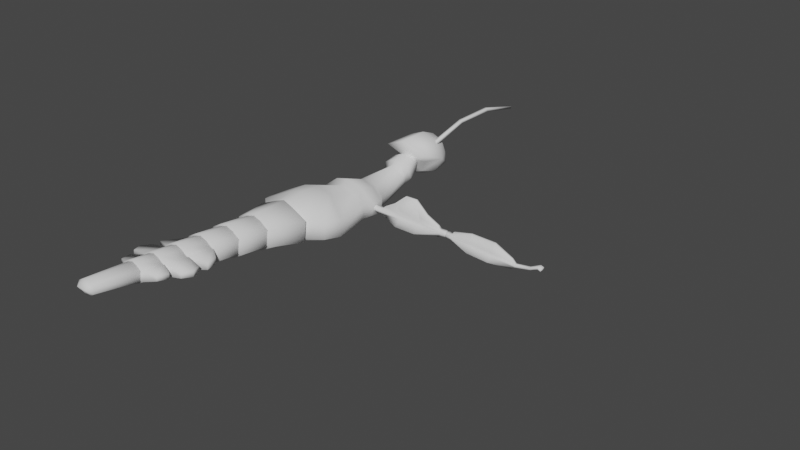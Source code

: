 # Source: phasm.blend  (saved by Blender 2.90.8; exported with 4.5.12 LTS)
import bpy
from mathutils import Matrix  # noqa: F401  (used for matrix-valued properties, if any)

bpy.ops.wm.read_factory_settings(use_empty=True)
scene = bpy.context.scene
scene.name = 'Scene'

# ---- world
world_world = bpy.data.worlds.new('World'); scene.world = world_world
world_world.use_nodes = True; world_world.node_tree.nodes.clear()
_N = world_world.node_tree.nodes; _L = world_world.node_tree.links
n0 = _N.new('ShaderNodeOutputWorld'); n0.name = 'World Output'; n0.location = (300, 300)
n1 = _N.new('ShaderNodeBackground'); n1.name = 'Background'; n1.location = (10, 300)
n1.inputs[0].default_value = (0.05088, 0.05088, 0.05088, 1.0)
_L.new(n1.outputs[0], n0.inputs[0])
n0.is_active_output = True
world_world.color = (0.05088, 0.05088, 0.05088)
world_world.use_sun_shadow = False
world_world.sun_shadow_jitter_overblur = 0.0

# ---- meshes
me_3_body = bpy.data.meshes.new('3-body')
me_3_body.from_pydata([(0.1267, -0.1939, -0.001157), (0.1267, -0.1875, 0.04929), (0.08737, -0.02045, -0.01701), (0.08737, -0.01559, 0.02156), (0.08737, 0.01829, -0.0219), (0.08737, 0.02316, 0.01667), (0.03535, 0.1865, -0.008596), (0.03535, 0.1839, 0.01848), (0.1142, -0.2435, 0.005106), (0.1142, -0.2372, 0.05555), (0.06091, -0.2841, 0.01099), (0.06091, -0.2779, 0.05993), (0.04382, 0.2082, 0.005908), (0.04382, 0.1944, 0.04022), (0.03406, 0.2411, 0.01912), (0.03406, 0.2273, 0.05343), (0.01824, 0.2765, 0.04067), (0.01824, 0.2716, 0.05299), (0.04095, -0.03619, -0.03851), (0.04095, -0.0233, 0.06368), (0.04653, -0.161, -0.0251), (0.04653, -0.147, 0.08536), (0.04187, 0.027, -0.04568), (0.04187, 0.0375, 0.03754), (0.01602, 0.1881, -0.02569), (0.01602, 0.1778, 0.03723), (0.03625, -0.2196, -0.01828), (0.03625, -0.2057, 0.09205), (0.03042, -0.2863, -0.006769), (0.03042, -0.2757, 0.07769), (0.0208, 0.2127, -0.007103), (0.0208, 0.1887, 0.05273), (0.01717, 0.2442, 0.006113), (0.01717, 0.2257, 0.06107), (0.01334, 0.2775, 0.03918), (0.01334, 0.2713, 0.05473), (1.243e-18, -0.1574, -0.03482), (-2.363e-18, -0.1412, 0.09388), (1.43e-18, -0.04243, -0.04876), (-2.043e-18, -0.02679, 0.07516), (1.555e-18, 0.02968, -0.0578), (-1.427e-18, 0.04311, 0.04861), (7.627e-19, 0.1854, -0.03909), (-1.65e-18, 0.1771, 0.04821), (1.13e-18, -0.222, -0.02669), (-2.442e-18, -0.2059, 0.1008), (9.477e-19, -0.2874, -0.01603), (-1.937e-18, -0.2744, 0.08692), (1.309e-19, 0.2169, -0.01834), (0.0, 0.1888, 0.05807), (-3.599e-19, 0.2469, -0.002572), (0.0, 0.2214, 0.06741), (0.0, 0.2773, 0.03887), (0.0, 0.2709, 0.05479), (1.454e-18, 0.04995, -0.05543), (-1.256e-18, 0.06215, 0.04128), (0.06635, 0.05226, 0.01005), (0.06635, 0.04813, -0.02272), (0.03393, 0.05141, -0.04313), (0.03393, 0.06051, 0.02901), (0.08291, -0.05393, -0.01582), (0.08291, -0.04831, 0.02872), (1.412e-18, -0.05723, -0.04718), (-1.589e-18, -0.04372, 0.05992), (0.03532, -0.04492, 0.04992), (0.03532, -0.05592, -0.0372), (0.03044, -0.3061, 0.03862), (0.03044, -0.3061, 0.03862), (0.03044, -0.3061, 0.03862), (0.03044, -0.3061, 0.03862), (-5.39e-19, -0.3061, 0.03862), (-5.39e-19, -0.3061, 0.03862)], [], [(60, 2, 3, 61), (2, 4, 5, 3), (1, 9, 8, 0), (65, 20, 36, 62), (64, 21, 1, 61), (59, 25, 43, 55), (18, 22, 4, 2), (19, 23, 41, 39), (25, 31, 49, 43), (57, 6, 7, 56), (58, 24, 6, 57), (26, 28, 46, 44), (20, 26, 44, 36), (21, 27, 9, 1), (9, 11, 10, 8), (27, 29, 11, 9), (31, 33, 51, 49), (6, 12, 13, 7), (24, 30, 12, 6), (33, 35, 53, 51), (12, 14, 15, 13), (30, 32, 14, 12), (34, 52, 53, 35), (14, 16, 17, 15), (32, 34, 16, 14), (50, 52, 34, 32), (16, 34, 35, 17), (48, 50, 32, 30), (15, 17, 35, 33), (42, 48, 30, 24), (13, 15, 33, 31), (45, 47, 29, 27), (37, 45, 27, 21), (0, 8, 26, 20), (8, 10, 28, 26), (54, 42, 24, 58), (7, 13, 31, 25), (3, 5, 23, 19), (38, 40, 22, 18), (56, 7, 25, 59), (63, 37, 21, 64), (60, 0, 20, 65), (5, 56, 59, 23), (40, 54, 58, 22), (22, 58, 57, 4), (4, 57, 56, 5), (23, 59, 55, 41), (2, 60, 65, 18), (39, 63, 64, 19), (19, 64, 61, 3), (18, 65, 62, 38), (0, 60, 61, 1), (29, 47, 71, 69), (11, 29, 69, 67), (28, 10, 66, 68), (46, 28, 68, 70), (10, 11, 67, 66)])
me_3_body.polygons.foreach_set('use_smooth', [True] * 57)
_uv = me_3_body.uv_layers.new(name='UVMap')
_uv.uv.foreach_set('vector', [0.375, 0.1243, 0.375, 0.25, 0.625, 0.25, 0.625, 0.1243, 0.375, 0.25, 0.375, 0.25, 0.625, 0.25, 0.625, 0.25, 0.625, 0.0, 0.625, 0.0, 0.375, 0.0, 0.375, 0.0, 0.25, 0.6256, 0.25, 0.75, 0.375, 0.75, 0.375, 0.6256, 0.75, 0.6256, 0.75, 0.75, 0.875, 0.75, 0.875, 0.6257, 0.75, 0.5, 0.75, 0.5, 0.625, 0.5, 0.625, 0.5, 0.25, 0.5, 0.25, 0.5, 0.125, 0.5, 0.125, 0.5, 0.75, 0.5, 0.75, 0.5, 0.625, 0.5, 0.625, 0.5, 0.75, 0.5, 0.75, 0.5, 0.625, 0.5, 0.625, 0.5, 0.375, 0.25, 0.375, 0.25, 0.625, 0.25, 0.625, 0.25, 0.25, 0.5, 0.25, 0.5, 0.125, 0.5, 0.125, 0.5, 0.25, 0.75, 0.25, 0.75, 0.375, 0.75, 0.375, 0.75, 0.25, 0.75, 0.25, 0.75, 0.375, 0.75, 0.375, 0.75, 0.75, 0.75, 0.75, 0.75, 0.875, 0.75, 0.875, 0.75, 0.625, 0.0, 0.625, 0.0, 0.375, 0.0, 0.375, 0.0, 0.75, 0.75, 0.75, 0.75, 0.875, 0.75, 0.875, 0.75, 0.75, 0.5, 0.75, 0.5, 0.625, 0.5, 0.625, 0.5, 0.375, 0.25, 0.375, 0.25, 0.625, 0.25, 0.625, 0.25, 0.25, 0.5, 0.25, 0.5, 0.125, 0.5, 0.125, 0.5, 0.75, 0.5, 0.75, 0.5, 0.625, 0.5, 0.625, 0.5, 0.375, 0.25, 0.375, 0.25, 0.625, 0.25, 0.625, 0.25, 0.25, 0.5, 0.25, 0.5, 0.125, 0.5, 0.125, 0.5, 0.375, 0.375, 0.375, 0.5, 0.625, 0.5, 0.625, 0.375, 0.375, 0.25, 0.375, 0.25, 0.625, 0.25, 0.625, 0.25, 0.25, 0.5, 0.25, 0.5, 0.125, 0.5, 0.125, 0.5, 0.375, 0.5, 0.375, 0.5, 0.25, 0.5, 0.25, 0.5, 0.375, 0.25, 0.375, 0.375, 0.625, 0.375, 0.625, 0.25, 0.375, 0.5, 0.375, 0.5, 0.25, 0.5, 0.25, 0.5, 0.875, 0.5, 0.875, 0.5, 0.75, 0.5, 0.75, 0.5, 0.375, 0.5, 0.375, 0.5, 0.25, 0.5, 0.25, 0.5, 0.875, 0.5, 0.875, 0.5, 0.75, 0.5, 0.75, 0.5, 0.625, 0.75, 0.625, 0.75, 0.75, 0.75, 0.75, 0.75, 0.625, 0.75, 0.625, 0.75, 0.75, 0.75, 0.75, 0.75, 0.125, 0.75, 0.125, 0.75, 0.25, 0.75, 0.25, 0.75, 0.125, 0.75, 0.125, 0.75, 0.25, 0.75, 0.25, 0.75, 0.375, 0.5, 0.375, 0.5, 0.25, 0.5, 0.25, 0.5, 0.875, 0.5, 0.875, 0.5, 0.75, 0.5, 0.75, 0.5, 0.875, 0.5, 0.875, 0.5, 0.75, 0.5, 0.75, 0.5, 0.375, 0.5, 0.375, 0.5, 0.25, 0.5, 0.25, 0.5, 0.875, 0.5, 0.875, 0.5, 0.75, 0.5, 0.75, 0.5, 0.625, 0.6256, 0.625, 0.75, 0.75, 0.75, 0.75, 0.6256, 0.125, 0.6257, 0.125, 0.75, 0.25, 0.75, 0.25, 0.6256, 0.875, 0.5, 0.875, 0.5, 0.75, 0.5, 0.75, 0.5, 0.375, 0.5, 0.375, 0.5, 0.25, 0.5, 0.25, 0.5, 0.25, 0.5, 0.25, 0.5, 0.125, 0.5, 0.125, 0.5, 0.375, 0.25, 0.375, 0.25, 0.625, 0.25, 0.625, 0.25, 0.75, 0.5, 0.75, 0.5, 0.625, 0.5, 0.625, 0.5, 0.125, 0.5, 0.125, 0.6257, 0.25, 0.6256, 0.25, 0.5, 0.625, 0.5, 0.625, 0.6256, 0.75, 0.6256, 0.75, 0.5, 0.75, 0.5, 0.75, 0.6256, 0.875, 0.6257, 0.875, 0.5, 0.25, 0.5, 0.25, 0.6256, 0.375, 0.6256, 0.375, 0.5, 0.375, 0.0, 0.375, 0.1243, 0.625, 0.1243, 0.625, 0.0, 0.75, 0.75, 0.625, 0.75, 0.625, 0.75, 0.75, 0.75, 0.875, 0.75, 0.75, 0.75, 0.75, 0.75, 0.875, 0.75, 0.25, 0.75, 0.125, 0.75, 0.125, 0.75, 0.25, 0.75, 0.375, 0.75, 0.25, 0.75, 0.25, 0.75, 0.375, 0.75, 0.375, 0.0, 0.625, 0.0, 0.625, 0.0, 0.375, 0.0])
me_3_body.use_remesh_fix_poles = True
me_3_body.use_remesh_preserve_attributes = False
me_3_body.use_mirror_vertex_groups = False
me_3_body.update()
me_0_upper_leg = bpy.data.meshes.new('0-upper-leg')
me_0_upper_leg.from_pydata([(-0.005707, -5.096e-05, 0.008282), (0.005707, -5.096e-05, 0.008282), (-0.006061, 0.2553, 0.008282), (0.006061, 0.2553, 0.008282), (-0.005707, -5.096e-05, -0.008282), (0.005707, -5.096e-05, -0.008282), (-0.006061, 0.2553, -0.008282), (0.006061, 0.2553, -0.008282), (-0.003807, -0.009513, 0.006085), (0.003807, -0.009513, 0.006085), (-0.003807, -0.009513, -0.006085), (0.003807, -0.009513, -0.006085), (-0.004097, 0.2648, 0.006085), (0.004097, 0.2648, 0.006085), (-0.004097, 0.2648, -0.006085), (0.004097, 0.2648, -0.006085), (-0.00919, -5.096e-05, 1.863e-09), (0.00919, -5.096e-05, 9.313e-10), (-0.004873, -0.009513, -4.657e-10), (0.004873, -0.009513, -9.313e-10), (-0.004928, 0.2648, 0.0), (0.004928, 0.2648, 0.0), (-0.009517, 0.2553, -9.313e-10), (0.009516, 0.2553, -1.863e-09), (-0.005884, 0.03666, 0.008282), (0.005884, 0.03666, 0.008282), (-0.005884, 0.03666, -0.008282), (0.005884, 0.03666, -0.008282), (0.009353, 0.03666, -4.657e-10), (-0.009353, 0.03666, 4.657e-10), (0.005973, 0.2374, 0.008282), (-0.005973, 0.2374, -0.008282), (-0.009435, 0.2374, -2.328e-10), (-0.005973, 0.2374, 0.008282), (0.005973, 0.2374, -0.008282), (0.009435, 0.2374, -1.164e-09), (0.002986, 0.2332, -0.01646), (0.002942, 0.04109, -0.01461), (-0.002942, 0.04109, -0.01461), (-0.002986, 0.2332, -0.01646), (-0.002986, 0.2324, 0.01704), (-0.002942, 0.04165, 0.01593), (0.002942, 0.04165, 0.01593), (0.002986, 0.2324, 0.01704), (-0.005943, 0.1705, 0.008282), (-0.005914, 0.1036, 0.008282), (0.03285, 0.1706, -0.01631), (0.03278, 0.1034, -0.01644), (0.009408, 0.1705, -9.313e-10), (0.00938, 0.1036, -6.985e-10), (0.005914, 0.1036, 0.008282), (0.005943, 0.1705, 0.008282), (-0.0281, 0.1035, -0.01502), (-0.02817, 0.1706, -0.01491), (-0.00938, 0.1036, 2.328e-10), (-0.009408, 0.1705, 0.0), (0.002972, 0.1733, -0.01184), (0.002957, 0.09669, -0.008293), (-0.002957, 0.09669, -0.008293), (-0.002972, 0.1733, -0.01184), (-0.002968, 0.1546, 0.07089), (-0.002977, 0.1919, 0.03713), (-0.002972, 0.1688, 0.02256), (-0.002952, 0.07698, 0.03641), (-0.002961, 0.1175, 0.07064), (-0.002957, 0.09649, 0.02221), (0.002961, 0.1175, 0.07064), (0.002952, 0.07698, 0.03641), (0.002957, 0.09649, 0.02221), (0.002977, 0.1919, 0.03713), (0.002968, 0.1546, 0.07089), (0.002972, 0.1688, 0.02256)], [], [(33, 30, 3, 2), (28, 17, 5, 27), (26, 27, 5, 4), (17, 1, 9, 19), (18, 19, 9, 8), (4, 5, 11, 10), (1, 0, 8, 9), (16, 4, 10, 18), (21, 13, 3, 23), (20, 12, 13, 21), (6, 14, 15, 7), (3, 13, 12, 2), (23, 7, 15, 21), (0, 16, 18, 8), (10, 11, 19, 18), (5, 17, 19, 11), (14, 20, 21, 15), (30, 35, 23, 3), (26, 4, 16, 29), (24, 29, 16, 0), (20, 14, 6, 22), (22, 2, 12, 20), (45, 54, 29, 24), (52, 26, 29, 54), (1, 17, 28, 25), (31, 34, 36, 39), (49, 28, 27, 47), (0, 1, 25, 24), (23, 35, 34, 7), (6, 7, 34, 31), (6, 31, 32, 22), (2, 22, 32, 33), (51, 48, 35, 30), (25, 50, 68, 67, 42), (58, 57, 37, 38), (53, 31, 39, 59), (27, 26, 38, 37), (47, 27, 37, 57), (44, 45, 65, 64, 60, 62), (24, 25, 42, 41), (30, 33, 40, 43), (50, 51, 71, 70, 66, 68), (51, 30, 43, 69, 71), (45, 24, 41, 63, 65), (61, 69, 43, 40), (34, 46, 56, 36), (46, 47, 57, 56), (26, 52, 58, 38), (52, 53, 59, 58), (39, 36, 56, 59), (59, 56, 57, 58), (64, 66, 70, 60), (41, 42, 67, 63), (25, 28, 49, 50), (50, 49, 48, 51), (35, 48, 46, 34), (48, 49, 47, 46), (31, 53, 55, 32), (53, 52, 54, 55), (33, 32, 55, 44), (44, 55, 54, 45), (60, 61, 62), (63, 64, 65), (66, 67, 68), (69, 70, 71), (66, 64, 63, 67), (69, 61, 60, 70), (33, 44, 62, 61, 40)])
me_0_upper_leg.polygons.foreach_set('use_smooth', [True] * 68)
_uv = me_0_upper_leg.uv_layers.new(name='UVMap')
_uv.uv.foreach_set('vector', [0.375, 0.1875, 0.625, 0.1875, 0.625, 0.25, 0.375, 0.25, 0.75, 0.75, 0.75, 0.75, 0.625, 0.75, 0.625, 0.625, 0.375, 0.625, 0.625, 0.625, 0.625, 0.75, 0.375, 0.75, 0.75, 0.75, 0.875, 0.75, 0.875, 0.75, 0.75, 0.75, 0.375, 0.875, 0.625, 0.875, 0.625, 1.0, 0.375, 1.0, 0.375, 0.75, 0.625, 0.75, 0.625, 0.75, 0.375, 0.75, 0.625, 0.0, 0.375, 0.0, 0.375, 0.0, 0.625, 0.0, 0.25, 0.75, 0.375, 0.75, 0.375, 0.75, 0.25, 0.75, 0.625, 0.875, 0.625, 0.0, 0.875, 0.75, 0.75, 0.75, 0.375, 0.875, 0.375, 1.0, 0.625, 1.0, 0.625, 0.875, 0.375, 0.75, 0.375, 0.75, 0.625, 0.75, 0.625, 0.75, 0.625, 0.0, 0.625, 0.0, 0.375, 0.0, 0.375, 0.0, 0.75, 0.75, 0.625, 0.75, 0.625, 0.75, 0.625, 0.875, 0.125, 0.75, 0.25, 0.75, 0.25, 0.75, 0.125, 0.75, 0.375, 0.75, 0.625, 0.75, 0.625, 0.875, 0.375, 0.875, 0.625, 0.75, 0.75, 0.75, 0.75, 0.75, 0.625, 0.75, 0.375, 0.75, 0.375, 0.875, 0.625, 0.875, 0.625, 0.75, 0.875, 0.75, 0.75, 0.75, 0.75, 0.75, 0.875, 0.75, 0.375, 0.75, 0.375, 0.75, 0.25, 0.75, 0.25, 0.75, 0.125, 0.75, 0.25, 0.75, 0.25, 0.75, 0.125, 0.75, 0.375, 0.875, 0.375, 0.75, 0.375, 0.75, 0.25, 0.75, 0.25, 0.75, 0.375, 0.0, 0.375, 1.0, 0.375, 0.875, 0.125, 0.75, 0.25, 0.75, 0.25, 0.75, 0.125, 0.75, 0.375, 0.75, 0.375, 0.75, 0.25, 0.75, 0.25, 0.75, 0.875, 0.75, 0.75, 0.75, 0.75, 0.75, 0.875, 0.75, 0.375, 0.5625, 0.625, 0.5625, 0.625, 0.5625, 0.375, 0.5625, 0.75, 0.75, 0.75, 0.75, 0.625, 0.625, 0.625, 0.6042, 0.375, 0.0, 0.625, 0.0, 0.625, 0.125, 0.375, 0.125, 0.75, 0.75, 0.75, 0.75, 0.625, 0.5625, 0.625, 0.5, 0.375, 0.5, 0.625, 0.5, 0.625, 0.5625, 0.375, 0.5625, 0.375, 0.75, 0.375, 0.75, 0.25, 0.75, 0.25, 0.75, 0.125, 0.75, 0.25, 0.75, 0.25, 0.75, 0.125, 0.75, 0.875, 0.75, 0.75, 0.75, 0.75, 0.75, 0.875, 0.75, 0.875, 0.75, 0.875, 0.75, 0.875, 0.75, 0.875, 0.75, 0.875, 0.75, 0.375, 0.6042, 0.625, 0.6042, 0.625, 0.625, 0.375, 0.625, 0.375, 0.75, 0.375, 0.75, 0.375, 0.75, 0.375, 0.75, 0.625, 0.625, 0.375, 0.625, 0.375, 0.625, 0.625, 0.625, 0.625, 0.6042, 0.625, 0.625, 0.625, 0.625, 0.625, 0.6042, 0.125, 0.75, 0.125, 0.75, 0.125, 0.75, 0.125, 0.75, 0.125, 0.75, 0.125, 0.75, 0.375, 0.125, 0.625, 0.125, 0.625, 0.125, 0.375, 0.125, 0.625, 0.1875, 0.375, 0.1875, 0.375, 0.1875, 0.625, 0.1875, 0.875, 0.75, 0.875, 0.75, 0.875, 0.75, 0.875, 0.75, 0.875, 0.75, 0.875, 0.75, 0.875, 0.75, 0.875, 0.75, 0.875, 0.75, 0.875, 0.75, 0.875, 0.75, 0.125, 0.75, 0.125, 0.75, 0.125, 0.75, 0.125, 0.75, 0.125, 0.75, 0.375, 0.1741, 0.625, 0.1741, 0.625, 0.1875, 0.375, 0.1875, 0.625, 0.5625, 0.625, 0.5833, 0.625, 0.5833, 0.625, 0.5625, 0.625, 0.5833, 0.625, 0.6042, 0.625, 0.6042, 0.625, 0.5833, 0.375, 0.75, 0.375, 0.75, 0.375, 0.75, 0.375, 0.75, 0.375, 0.75, 0.375, 0.75, 0.375, 0.75, 0.375, 0.75, 0.375, 0.5625, 0.625, 0.5625, 0.625, 0.5833, 0.375, 0.5833, 0.375, 0.5833, 0.625, 0.5833, 0.625, 0.6042, 0.375, 0.6042, 0.375, 0.1516, 0.625, 0.1516, 0.625, 0.1609, 0.375, 0.1609, 0.375, 0.125, 0.625, 0.125, 0.625, 0.1382, 0.375, 0.1382, 0.875, 0.75, 0.75, 0.75, 0.75, 0.75, 0.875, 0.75, 0.875, 0.75, 0.75, 0.75, 0.75, 0.75, 0.875, 0.75, 0.75, 0.75, 0.75, 0.75, 0.625, 0.5833, 0.625, 0.5625, 0.75, 0.75, 0.75, 0.75, 0.625, 0.6042, 0.625, 0.5833, 0.375, 0.75, 0.375, 0.75, 0.25, 0.75, 0.25, 0.75, 0.375, 0.75, 0.375, 0.75, 0.25, 0.75, 0.25, 0.75, 0.125, 0.75, 0.25, 0.75, 0.25, 0.75, 0.125, 0.75, 0.125, 0.75, 0.25, 0.75, 0.25, 0.75, 0.125, 0.75, 0.125, 0.75, 0.125, 0.75, 0.125, 0.75, 0.125, 0.75, 0.125, 0.75, 0.125, 0.75, 0.875, 0.75, 0.875, 0.75, 0.875, 0.75, 0.875, 0.75, 0.875, 0.75, 0.875, 0.75, 0.625, 0.1516, 0.375, 0.1516, 0.375, 0.1382, 0.625, 0.1382, 0.625, 0.1741, 0.375, 0.1741, 0.375, 0.1609, 0.625, 0.1609, 0.125, 0.75, 0.125, 0.75, 0.125, 0.75, 0.125, 0.75, 0.125, 0.75])
me_0_upper_leg.use_remesh_fix_poles = True
me_0_upper_leg.use_remesh_preserve_attributes = False
me_0_upper_leg.use_mirror_vertex_groups = False
me_0_upper_leg.update()
me_4_head = bpy.data.meshes.new('4-head')
me_4_head.from_pydata([(2.484e-16, -0.02364, 0.06803), (2.435e-16, 0.06855, 0.06855), (2.435e-16, 0.117, 0.04847), (0.07511, -0.008956, 0.03428), (0.04847, 0.06855, 0.04847), (0.03428, 0.117, 0.03428), (0.04847, 0.02008, -4.086e-09), (0.07468, 0.06855, -1.863e-09), (0.04847, 0.117, 0.0), (0.03428, 0.02008, -0.03428), (0.04847, 0.06855, -0.04847), (0.05099, 0.117, -0.03428), (2.431e-16, 0.1614, -0.001917), (2.195e-09, 0.02008, -0.04847), (1.517e-10, 0.06855, -0.06855), (2.195e-09, 0.1789, -0.0665), (-4.238e-09, 0.0, -8.172e-09), (-0.03428, 0.02008, -0.03428), (-0.04847, 0.06855, -0.04847), (-0.05099, 0.117, -0.03428), (-0.04847, 0.02008, -4.086e-09), (-0.07468, 0.06855, -1.863e-09), (-0.04847, 0.117, 0.0), (-0.07511, -0.008956, 0.03428), (-0.04847, 0.06855, 0.04847), (-0.03428, 0.117, 0.03428)], [], [(0, 16, 3), (12, 2, 5), (1, 0, 3, 4), (2, 1, 4, 5), (12, 5, 8), (6, 7, 3), (5, 4, 7, 8), (3, 16, 6), (12, 8, 11), (7, 6, 9, 10), (19, 18, 21), (6, 16, 9), (9, 16, 13), (12, 11, 15), (10, 9, 13, 14), (11, 10, 14, 15), (15, 14, 18, 19), (13, 16, 17), (12, 15, 19), (14, 13, 17, 18), (22, 19, 21), (17, 16, 20), (12, 19, 22), (18, 17, 20, 21), (22, 21, 24, 25), (20, 16, 23), (12, 22, 25), (20, 23, 21), (25, 24, 1, 2), (23, 16, 0), (12, 25, 2), (24, 23, 0, 1), (3, 7, 4), (23, 24, 21), (8, 7, 11), (11, 7, 10)])
me_4_head.polygons.foreach_set('use_smooth', [True] * 36)
_uv = me_4_head.uv_layers.new(name='UVMap')
_uv.uv.foreach_set('vector', [0.75, 0.75, 0.6875, 1.0, 0.625, 0.75, 0.6875, 0.0, 0.75, 0.25, 0.625, 0.25, 0.75, 0.5, 0.75, 0.75, 0.625, 0.75, 0.625, 0.5, 0.75, 0.25, 0.75, 0.5, 0.625, 0.5, 0.625, 0.25, 0.5625, 0.0, 0.625, 0.25, 0.5, 0.25, 0.5, 0.75, 0.5, 0.5, 0.625, 0.75, 0.625, 0.25, 0.625, 0.5, 0.5, 0.5, 0.5, 0.25, 0.625, 0.75, 0.5625, 1.0, 0.5, 0.75, 0.4375, 0.0, 0.5, 0.25, 0.375, 0.25, 0.5, 0.5, 0.5, 0.75, 0.375, 0.75, 0.375, 0.5, 0.125, 0.25, 0.125, 0.5, 1.0, 0.5, 0.5, 0.75, 0.4375, 1.0, 0.375, 0.75, 0.375, 0.75, 0.3125, 1.0, 0.25, 0.75, 0.3125, 0.0, 0.375, 0.25, 0.25, 0.25, 0.375, 0.5, 0.375, 0.75, 0.25, 0.75, 0.25, 0.5, 0.375, 0.25, 0.375, 0.5, 0.25, 0.5, 0.25, 0.25, 0.25, 0.25, 0.25, 0.5, 0.125, 0.5, 0.125, 0.25, 0.25, 0.75, 0.1875, 1.0, 0.125, 0.75, 0.1875, 0.0, 0.25, 0.25, 0.125, 0.25, 0.25, 0.5, 0.25, 0.75, 0.125, 0.75, 0.125, 0.5, 0.0, 0.25, 0.125, 0.25, 1.0, 0.5, 0.125, 0.75, 0.0625, 1.0, 0.0, 0.75, 0.0625, 0.0, 0.125, 0.25, 0.0, 0.25, 0.125, 0.5, 0.125, 0.75, 0.0, 0.75, 0.0, 0.5, 1.0, 0.25, 1.0, 0.5, 0.875, 0.5, 0.875, 0.25, 1.0, 0.75, 0.9375, 1.0, 0.875, 0.75, 0.9375, 0.0, 1.0, 0.25, 0.875, 0.25, 1.0, 0.75, 0.875, 0.75, 0.0, 0.5, 0.875, 0.25, 0.875, 0.5, 0.75, 0.5, 0.75, 0.25, 0.875, 0.75, 0.8125, 1.0, 0.75, 0.75, 0.8125, 0.0, 0.875, 0.25, 0.75, 0.25, 0.875, 0.5, 0.875, 0.75, 0.75, 0.75, 0.75, 0.5, 0.625, 0.75, 0.5, 0.5, 0.625, 0.5, 0.875, 0.75, 0.875, 0.5, 0.0, 0.5, 0.5, 0.25, 0.5, 0.5, 0.375, 0.25, 0.375, 0.25, 0.5, 0.5, 0.375, 0.5])
me_4_head.use_remesh_fix_poles = True
me_4_head.use_remesh_preserve_attributes = False
me_4_head.use_mirror_vertex_groups = False
me_4_head.update()
me_1_lower_leg = bpy.data.meshes.new('1-lower-leg')
me_1_lower_leg.from_pydata([(-0.006061, 0.005256, 0.007918), (0.006061, 0.005256, 0.007918), (-0.006061, 0.004099, -0.008605), (0.006061, 0.004099, -0.008605), (0.005006, 0.272, -0.008374), (-0.005006, 0.272, -0.008374), (0.003109, 0.2742, -0.01234), (-0.003109, 0.2742, -0.01234), (-0.004097, -0.004337, 0.006387), (0.004097, -0.004337, 0.006387), (-0.004097, -0.005187, -0.005753), (0.004097, -0.005187, -0.005753), (0.003109, 0.2699, -0.00441), (-0.003109, 0.2699, -0.00441), (-0.004928, -0.004762, 0.0003171), (0.004928, -0.004762, 0.0003171), (-0.009516, 0.004677, -0.0003435), (0.009516, 0.004677, -0.0003435), (-0.003443, 0.2268, -0.01103), (0.003443, 0.2268, -0.01103), (-0.003443, 0.2261, -0.0207), (0.003443, 0.2261, -0.0207), (0.005473, 0.2265, -0.01586), (-0.005473, 0.2265, -0.01586), (0.005973, 0.01917, 0.006945), (-0.005973, 0.01801, -0.009579), (-0.009435, 0.01859, -0.001317), (-0.005973, 0.01917, 0.006945), (0.005973, 0.01801, -0.009579), (0.009435, 0.01859, -0.001317), (0.002986, 0.02168, -0.01803), (0.002942, 0.2134, -0.0296), (-0.002942, 0.2134, -0.0296), (-0.002986, 0.02168, -0.01803), (-0.002986, 0.02476, 0.01533), (-0.002942, 0.215, 0.0009065), (0.002942, 0.215, 0.0009065), (0.002986, 0.02476, 0.01533), (-0.005943, 0.08593, 0.002273), (-0.005914, 0.1527, -0.002399), (0.02397, 0.08431, -0.01927), (0.02403, 0.1516, -0.02361), (0.009408, 0.08535, -0.005989), (0.00938, 0.1521, -0.01066), (0.005914, 0.1527, -0.002399), (0.005943, 0.08593, 0.002273), (-0.02403, 0.1516, -0.02361), (-0.02397, 0.08431, -0.01927), (-0.00938, 0.1521, -0.01066), (-0.009408, 0.08535, -0.005989), (0.002972, 0.08615, -0.01946), (0.002957, 0.1538, -0.02441), (-0.002957, 0.1538, -0.02441), (-0.002972, 0.08615, -0.01946), (-0.002972, 0.08233, 0.02847), (-0.002972, 0.08233, 0.02847), (-0.002956, 0.1594, 0.02731), (-0.002956, 0.1594, 0.02731), (0.002956, 0.1594, 0.02731), (0.002956, 0.1594, 0.02731), (0.002972, 0.08233, 0.02847), (0.002972, 0.08233, 0.02847), (0.01001, 0.2982, 0.00438), (-0.01001, 0.2982, 0.00438), (0.006218, 0.2979, -0.0001185), (-0.006218, 0.2979, -0.0001185), (0.006218, 0.2985, 0.008879), (-0.006218, 0.2985, 0.008879), (0.01001, 0.3079, 2.21e-06), (-0.01001, 0.3079, 2.21e-06), (0.006218, 0.3016, -0.001488), (-0.006218, 0.3016, -0.001488), (0.006218, 0.307, 0.005753), (-0.006218, 0.307, 0.005753)], [], [(27, 0, 1, 24), (5, 13, 67, 63), (20, 23, 5, 7), (6, 7, 65, 64), (18, 13, 5, 23), (4, 6, 64, 62), (4, 22, 21, 6), (15, 17, 1, 9), (14, 15, 9, 8), (2, 3, 11, 10), (1, 0, 8, 9), (17, 15, 11, 3), (21, 20, 7, 6), (4, 12, 19, 22), (10, 11, 15, 14), (24, 1, 17, 29), (14, 16, 2, 10), (16, 14, 8, 0), (39, 18, 23, 48), (46, 48, 23, 20), (25, 33, 30, 28), (43, 41, 21, 22), (17, 3, 28, 29), (2, 25, 28, 3), (2, 16, 26, 25), (0, 27, 26, 16), (45, 24, 29, 42), (34, 55, 38, 27), (52, 32, 31, 51), (47, 53, 33, 25), (21, 31, 32, 20), (41, 51, 31, 21), (18, 35, 36, 19), (24, 37, 34, 27), (24, 45, 60, 37), (18, 39, 56, 35), (45, 44, 58, 61), (55, 34, 37, 60), (28, 30, 50, 40), (40, 50, 51, 41), (20, 32, 52, 46), (46, 52, 53, 47), (33, 53, 50, 30), (53, 52, 51, 50), (57, 54, 61, 58), (35, 56, 59, 36), (19, 44, 43, 22), (44, 45, 42, 43), (29, 28, 40, 42), (42, 40, 41, 43), (25, 26, 49, 47), (47, 49, 48, 46), (27, 38, 49, 26), (38, 39, 48, 49), (39, 38, 54, 57), (36, 59, 44, 19), (58, 59, 56, 57), (60, 61, 54, 55), (13, 12, 66, 67), (7, 5, 63, 65), (12, 4, 62, 66), (62, 68, 72, 66), (67, 73, 69, 63), (66, 72, 73, 67), (63, 69, 71, 65), (64, 70, 68, 62), (65, 71, 70, 64), (73, 72, 68, 69), (70, 71, 69, 68), (12, 13, 18, 19)])
me_1_lower_leg.polygons.foreach_set('use_smooth', [True] * 70)
_uv = me_1_lower_leg.uv_layers.new(name='UVMap')
_uv.uv.foreach_set('vector', [0.375, 0.1875, 0.375, 0.25, 0.625, 0.25, 0.625, 0.1875, 0.25, 0.75, 0.125, 0.75, 0.125, 0.75, 0.25, 0.75, 0.375, 0.75, 0.25, 0.75, 0.25, 0.75, 0.375, 0.75, 0.625, 0.75, 0.375, 0.75, 0.375, 0.75, 0.625, 0.75, 0.125, 0.75, 0.125, 0.75, 0.25, 0.75, 0.25, 0.75, 0.75, 0.75, 0.625, 0.75, 0.625, 0.75, 0.75, 0.75, 0.75, 0.75, 0.75, 0.75, 0.625, 0.625, 0.625, 0.75, 0.625, 0.875, 0.75, 0.75, 0.875, 0.75, 0.625, 0.0, 0.375, 0.875, 0.625, 0.875, 0.625, 1.0, 0.375, 1.0, 0.375, 0.75, 0.625, 0.75, 0.625, 0.75, 0.375, 0.75, 0.625, 0.0, 0.375, 0.0, 0.375, 0.0, 0.625, 0.0, 0.75, 0.75, 0.625, 0.875, 0.625, 0.75, 0.625, 0.75, 0.625, 0.625, 0.375, 0.625, 0.375, 0.75, 0.625, 0.75, 0.75, 0.75, 0.875, 0.75, 0.875, 0.75, 0.75, 0.75, 0.375, 0.75, 0.625, 0.75, 0.625, 0.875, 0.375, 0.875, 0.875, 0.75, 0.875, 0.75, 0.75, 0.75, 0.75, 0.75, 0.375, 0.875, 0.25, 0.75, 0.375, 0.75, 0.375, 0.75, 0.25, 0.75, 0.375, 0.875, 0.375, 1.0, 0.375, 0.0, 0.125, 0.75, 0.125, 0.75, 0.25, 0.75, 0.25, 0.75, 0.375, 0.75, 0.25, 0.75, 0.25, 0.75, 0.375, 0.75, 0.375, 0.5625, 0.375, 0.5625, 0.625, 0.5625, 0.625, 0.5625, 0.75, 0.75, 0.625, 0.6042, 0.625, 0.625, 0.75, 0.75, 0.75, 0.75, 0.625, 0.5, 0.625, 0.5625, 0.75, 0.75, 0.375, 0.5, 0.375, 0.5625, 0.625, 0.5625, 0.625, 0.5, 0.375, 0.75, 0.25, 0.75, 0.25, 0.75, 0.375, 0.75, 0.125, 0.75, 0.125, 0.75, 0.25, 0.75, 0.25, 0.75, 0.875, 0.75, 0.875, 0.75, 0.75, 0.75, 0.75, 0.75, 0.375, 0.1875, 0.375, 0.1741, 0.125, 0.75, 0.125, 0.75, 0.375, 0.6042, 0.375, 0.625, 0.625, 0.625, 0.625, 0.6042, 0.375, 0.75, 0.375, 0.75, 0.375, 0.75, 0.375, 0.75, 0.625, 0.625, 0.625, 0.625, 0.375, 0.625, 0.375, 0.625, 0.625, 0.6042, 0.625, 0.6042, 0.625, 0.625, 0.625, 0.625, 0.375, 0.125, 0.375, 0.125, 0.625, 0.125, 0.625, 0.125, 0.625, 0.1875, 0.625, 0.1875, 0.375, 0.1875, 0.375, 0.1875, 0.625, 0.1875, 0.875, 0.75, 0.625, 0.1741, 0.625, 0.1875, 0.375, 0.125, 0.125, 0.75, 0.375, 0.1382, 0.375, 0.125, 0.875, 0.75, 0.875, 0.75, 0.625, 0.1516, 0.625, 0.1609, 0.375, 0.1741, 0.375, 0.1875, 0.625, 0.1875, 0.625, 0.1741, 0.625, 0.5625, 0.625, 0.5625, 0.625, 0.5833, 0.625, 0.5833, 0.625, 0.5833, 0.625, 0.5833, 0.625, 0.6042, 0.625, 0.6042, 0.375, 0.75, 0.375, 0.75, 0.375, 0.75, 0.375, 0.75, 0.375, 0.75, 0.375, 0.75, 0.375, 0.75, 0.375, 0.75, 0.375, 0.5625, 0.375, 0.5833, 0.625, 0.5833, 0.625, 0.5625, 0.375, 0.5833, 0.375, 0.6042, 0.625, 0.6042, 0.625, 0.5833, 0.375, 0.1516, 0.375, 0.1609, 0.625, 0.1609, 0.625, 0.1516, 0.375, 0.125, 0.375, 0.1382, 0.625, 0.1382, 0.625, 0.125, 0.875, 0.75, 0.875, 0.75, 0.75, 0.75, 0.75, 0.75, 0.875, 0.75, 0.875, 0.75, 0.75, 0.75, 0.75, 0.75, 0.75, 0.75, 0.625, 0.5625, 0.625, 0.5833, 0.75, 0.75, 0.75, 0.75, 0.625, 0.5833, 0.625, 0.6042, 0.75, 0.75, 0.375, 0.75, 0.25, 0.75, 0.25, 0.75, 0.375, 0.75, 0.375, 0.75, 0.25, 0.75, 0.25, 0.75, 0.375, 0.75, 0.125, 0.75, 0.125, 0.75, 0.25, 0.75, 0.25, 0.75, 0.125, 0.75, 0.125, 0.75, 0.25, 0.75, 0.25, 0.75, 0.125, 0.75, 0.125, 0.75, 0.375, 0.1609, 0.375, 0.1516, 0.625, 0.125, 0.625, 0.1382, 0.875, 0.75, 0.875, 0.75, 0.625, 0.1516, 0.625, 0.1382, 0.375, 0.1382, 0.375, 0.1516, 0.625, 0.1741, 0.625, 0.1609, 0.375, 0.1609, 0.375, 0.1741, 0.375, 0.0, 0.625, 0.0, 0.625, 0.0, 0.375, 0.0, 0.375, 0.75, 0.25, 0.75, 0.25, 0.75, 0.375, 0.75, 0.875, 0.75, 0.75, 0.75, 0.75, 0.75, 0.875, 0.75, 0.75, 0.75, 0.75, 0.75, 0.875, 0.75, 0.875, 0.75, 0.125, 0.75, 0.125, 0.75, 0.25, 0.75, 0.25, 0.75, 0.625, 0.0, 0.625, 0.0, 0.375, 0.0, 0.375, 0.0, 0.25, 0.75, 0.25, 0.75, 0.375, 0.75, 0.375, 0.75, 0.625, 0.75, 0.625, 0.75, 0.75, 0.75, 0.75, 0.75, 0.375, 0.75, 0.375, 0.75, 0.625, 0.75, 0.625, 0.75, 0.375, 0.0, 0.625, 0.0, 0.75, 0.75, 0.25, 0.75, 0.625, 0.75, 0.375, 0.75, 0.25, 0.75, 0.75, 0.75, 0.625, 0.0, 0.375, 0.0, 0.375, 0.125, 0.625, 0.125])
me_1_lower_leg.use_remesh_fix_poles = True
me_1_lower_leg.use_remesh_preserve_attributes = False
me_1_lower_leg.use_mirror_vertex_groups = False
me_1_lower_leg.update()
me_4_tail_0 = bpy.data.meshes.new('4-tail-0')
me_4_tail_0.from_pydata([(-0.08294, 0.002483, -0.03074), (-0.08294, 0.002483, 0.03061), (-4.785e-08, 0.1468, 0.001065), (-0.03044, 0.1468, 0.001065), (-0.03269, 0.002483, -0.05299), (-0.03269, 0.002483, 0.05286), (-3.463e-08, 0.1063, 0.05188), (-3.463e-08, 0.1063, -0.05188), (0.0, 0.002483, -0.06458), (0.0, 0.002483, 0.06445), (-0.03042, 0.1063, 0.04256), (-0.03042, 0.1063, -0.04256), (-0.06091, 0.1063, 0.02467), (-0.06091, 0.1063, -0.02467), (-0.03273, -0.04795, 0.00126), (0.0, -0.04795, 0.00126)], [], [(12, 3, 13), (10, 3, 12), (13, 11, 4, 0), (12, 13, 0, 1), (11, 3, 2, 7), (11, 7, 8, 4), (10, 12, 1, 5), (6, 10, 5, 9), (13, 3, 11), (6, 2, 3, 10), (4, 8, 15, 14), (0, 4, 14), (5, 1, 14), (9, 5, 14, 15), (1, 0, 14)])
me_4_tail_0.polygons.foreach_set('use_smooth', [True] * 15)
_uv = me_4_tail_0.uv_layers.new(name='UVMap')
_uv.uv.foreach_set('vector', [0.625, 0.0, 0.625, 0.0, 0.375, 0.0, 0.75, 0.75, 0.75, 0.75, 0.875, 0.75, 0.125, 0.75, 0.25, 0.75, 0.25, 0.75, 0.125, 0.75, 0.625, 0.0, 0.375, 0.0, 0.375, 0.0, 0.625, 0.0, 0.25, 0.75, 0.25, 0.75, 0.375, 0.75, 0.375, 0.75, 0.25, 0.75, 0.375, 0.75, 0.375, 0.75, 0.25, 0.75, 0.75, 0.75, 0.875, 0.75, 0.875, 0.75, 0.75, 0.75, 0.625, 0.75, 0.75, 0.75, 0.75, 0.75, 0.625, 0.75, 0.125, 0.75, 0.125, 0.75, 0.25, 0.75, 0.625, 0.75, 0.625, 0.75, 0.75, 0.75, 0.75, 0.75, 0.25, 0.75, 0.375, 0.75, 0.375, 0.75, 0.25, 0.75, 0.125, 0.75, 0.25, 0.75, 0.125, 0.75, 0.75, 0.75, 0.875, 0.75, 0.75, 0.75, 0.625, 0.75, 0.75, 0.75, 0.75, 0.75, 0.625, 0.75, 0.625, 0.0, 0.375, 0.0, 0.625, 0.0])
me_4_tail_0.use_remesh_fix_poles = True
me_4_tail_0.use_remesh_preserve_attributes = False
me_4_tail_0.use_mirror_vertex_groups = False
me_4_tail_0.update()
me_4_tail_1 = bpy.data.meshes.new('4-tail-1')
me_4_tail_1.from_pydata([(-0.05482, 1.365e-05, -0.0222), (-0.05482, 1.365e-05, 0.0222), (-4.306e-08, 0.1322, 0.0009587), (-0.0274, 0.1322, 0.0009587), (-0.02738, 1.366e-05, -0.03831), (-0.02738, 1.366e-05, 0.03831), (-3.117e-08, 0.09566, 0.04669), (-3.117e-08, 0.09566, -0.04669), (-4.453e-12, 1.367e-05, -0.04669), (-4.453e-12, 1.367e-05, 0.04669), (-0.02738, 0.09566, 0.03831), (-0.02738, 0.09566, -0.03831), (-0.05482, 0.09566, 0.0222), (-0.05482, 0.09566, -0.0222), (-0.0274, -0.03649, 0.0009587), (1.189e-08, -0.03649, 0.0009587)], [], [(12, 3, 13), (10, 3, 12), (13, 11, 4, 0), (12, 13, 0, 1), (11, 3, 2, 7), (11, 7, 8, 4), (10, 12, 1, 5), (6, 10, 5, 9), (13, 3, 11), (6, 2, 3, 10), (4, 8, 15, 14), (0, 4, 14), (5, 1, 14), (9, 5, 14, 15), (1, 0, 14)])
me_4_tail_1.polygons.foreach_set('use_smooth', [True] * 15)
_uv = me_4_tail_1.uv_layers.new(name='UVMap')
_uv.uv.foreach_set('vector', [0.625, 0.0, 0.625, 0.0, 0.375, 0.0, 0.75, 0.75, 0.75, 0.75, 0.875, 0.75, 0.125, 0.75, 0.25, 0.75, 0.25, 0.75, 0.125, 0.75, 0.625, 0.0, 0.375, 0.0, 0.375, 0.0, 0.625, 0.0, 0.25, 0.75, 0.25, 0.75, 0.375, 0.75, 0.375, 0.75, 0.25, 0.75, 0.375, 0.75, 0.375, 0.75, 0.25, 0.75, 0.75, 0.75, 0.875, 0.75, 0.875, 0.75, 0.75, 0.75, 0.625, 0.75, 0.75, 0.75, 0.75, 0.75, 0.625, 0.75, 0.125, 0.75, 0.125, 0.75, 0.25, 0.75, 0.625, 0.75, 0.625, 0.75, 0.75, 0.75, 0.75, 0.75, 0.25, 0.75, 0.375, 0.75, 0.375, 0.75, 0.25, 0.75, 0.125, 0.75, 0.25, 0.75, 0.125, 0.75, 0.75, 0.75, 0.875, 0.75, 0.75, 0.75, 0.625, 0.75, 0.75, 0.75, 0.75, 0.75, 0.625, 0.75, 0.625, 0.0, 0.375, 0.0, 0.625, 0.0])
me_4_tail_1.use_remesh_fix_poles = True
me_4_tail_1.use_remesh_preserve_attributes = False
me_4_tail_1.use_mirror_vertex_groups = False
me_4_tail_1.update()
me_4_tail_2 = bpy.data.meshes.new('4-tail-2')
me_4_tail_2.from_pydata([(-0.04934, 1.228e-05, -0.01998), (-0.04934, 1.228e-05, 0.01998), (-3.876e-08, 0.1189, 0.0008629), (-0.02466, 0.1189, 0.0008629), (-0.02464, 1.229e-05, -0.03448), (-0.02464, 1.229e-05, 0.03448), (-2.805e-08, 0.08609, 0.04203), (-2.805e-08, 0.08609, -0.04203), (-4.008e-12, 1.23e-05, -0.04203), (-4.008e-12, 1.23e-05, 0.04203), (-0.02464, 0.08609, 0.03448), (-0.02464, 0.08609, -0.03448), (-0.04934, 0.08609, 0.01998), (-0.04934, 0.08609, -0.01998), (-0.02466, -0.03284, 0.0008629), (1.07e-08, -0.03284, 0.0008629)], [], [(12, 3, 13), (10, 3, 12), (13, 11, 4, 0), (12, 13, 0, 1), (11, 3, 2, 7), (11, 7, 8, 4), (10, 12, 1, 5), (6, 10, 5, 9), (13, 3, 11), (6, 2, 3, 10), (4, 8, 15, 14), (0, 4, 14), (5, 1, 14), (9, 5, 14, 15), (1, 0, 14)])
me_4_tail_2.polygons.foreach_set('use_smooth', [True] * 15)
_uv = me_4_tail_2.uv_layers.new(name='UVMap')
_uv.uv.foreach_set('vector', [0.625, 0.0, 0.625, 0.0, 0.375, 0.0, 0.75, 0.75, 0.75, 0.75, 0.875, 0.75, 0.125, 0.75, 0.25, 0.75, 0.25, 0.75, 0.125, 0.75, 0.625, 0.0, 0.375, 0.0, 0.375, 0.0, 0.625, 0.0, 0.25, 0.75, 0.25, 0.75, 0.375, 0.75, 0.375, 0.75, 0.25, 0.75, 0.375, 0.75, 0.375, 0.75, 0.25, 0.75, 0.75, 0.75, 0.875, 0.75, 0.875, 0.75, 0.75, 0.75, 0.625, 0.75, 0.75, 0.75, 0.75, 0.75, 0.625, 0.75, 0.125, 0.75, 0.125, 0.75, 0.25, 0.75, 0.625, 0.75, 0.625, 0.75, 0.75, 0.75, 0.75, 0.75, 0.25, 0.75, 0.375, 0.75, 0.375, 0.75, 0.25, 0.75, 0.125, 0.75, 0.25, 0.75, 0.125, 0.75, 0.75, 0.75, 0.875, 0.75, 0.75, 0.75, 0.625, 0.75, 0.75, 0.75, 0.75, 0.75, 0.625, 0.75, 0.625, 0.0, 0.375, 0.0, 0.625, 0.0])
me_4_tail_2.use_remesh_fix_poles = True
me_4_tail_2.use_remesh_preserve_attributes = False
me_4_tail_2.use_mirror_vertex_groups = False
me_4_tail_2.update()
me_4_tail_3 = bpy.data.meshes.new('4-tail-3')
me_4_tail_3.from_pydata([(-0.04441, 1.106e-05, -0.01798), (-0.04441, 1.106e-05, 0.01798), (-3.488e-08, 0.1071, 0.0007766), (-0.02219, 0.1071, 0.0007766), (-0.02217, 1.106e-05, -0.03103), (-0.02217, 1.106e-05, 0.03103), (-2.525e-08, 0.07748, 0.03782), (-2.525e-08, 0.07748, -0.03782), (-3.607e-12, 1.107e-05, -0.03782), (-3.607e-12, 1.107e-05, 0.03782), (-0.02217, 0.07748, 0.03103), (-0.02217, 0.07748, -0.03103), (-0.04441, 0.07748, 0.01798), (-0.04441, 0.07748, -0.01798), (-0.02219, -0.02956, 0.0007766), (9.631e-09, -0.02956, 0.0007766), (-0.07441, 0.01938, -0.008991), (-0.07441, 0.01938, 0.008991), (-0.08911, 0.05812, -0.008991), (-0.08911, 0.05812, 0.008991)], [], [(12, 3, 13), (10, 3, 12), (13, 11, 4, 0), (0, 1, 17, 16), (11, 3, 2, 7), (11, 7, 8, 4), (10, 12, 1, 5), (6, 10, 5, 9), (13, 3, 11), (6, 2, 3, 10), (4, 8, 15, 14), (0, 4, 14), (5, 1, 14), (9, 5, 14, 15), (1, 0, 14), (19, 18, 16, 17), (12, 13, 18, 19), (1, 12, 19, 17), (13, 0, 16, 18)])
me_4_tail_3.polygons.foreach_set('use_smooth', [True] * 19)
_uv = me_4_tail_3.uv_layers.new(name='UVMap')
_uv.uv.foreach_set('vector', [0.625, 0.0, 0.625, 0.0, 0.375, 0.0, 0.75, 0.75, 0.75, 0.75, 0.875, 0.75, 0.125, 0.75, 0.25, 0.75, 0.25, 0.75, 0.125, 0.75, 0.375, 0.0, 0.625, 0.0, 0.625, 0.0, 0.375, 0.0, 0.25, 0.75, 0.25, 0.75, 0.375, 0.75, 0.375, 0.75, 0.25, 0.75, 0.375, 0.75, 0.375, 0.75, 0.25, 0.75, 0.75, 0.75, 0.875, 0.75, 0.875, 0.75, 0.75, 0.75, 0.625, 0.75, 0.75, 0.75, 0.75, 0.75, 0.625, 0.75, 0.125, 0.75, 0.125, 0.75, 0.25, 0.75, 0.625, 0.75, 0.625, 0.75, 0.75, 0.75, 0.75, 0.75, 0.25, 0.75, 0.375, 0.75, 0.375, 0.75, 0.25, 0.75, 0.125, 0.75, 0.25, 0.75, 0.125, 0.75, 0.75, 0.75, 0.875, 0.75, 0.75, 0.75, 0.625, 0.75, 0.75, 0.75, 0.75, 0.75, 0.625, 0.75, 0.625, 0.0, 0.375, 0.0, 0.625, 0.0, 0.625, 0.0, 0.375, 0.0, 0.375, 0.0, 0.625, 0.0, 0.625, 0.0, 0.375, 0.0, 0.375, 0.0, 0.625, 0.0, 0.875, 0.75, 0.875, 0.75, 0.875, 0.75, 0.875, 0.75, 0.125, 0.75, 0.125, 0.75, 0.125, 0.75, 0.125, 0.75])
me_4_tail_3.use_remesh_fix_poles = True
me_4_tail_3.use_remesh_preserve_attributes = False
me_4_tail_3.use_mirror_vertex_groups = False
me_4_tail_3.update()
me_4_tail_4 = bpy.data.meshes.new('4-tail-4')
me_4_tail_4.from_pydata([(-0.03997, 9.951e-06, -0.01618), (-0.03997, 9.951e-06, 0.01618), (-3.139e-08, 0.09635, 0.0006989), (-0.01997, 0.09635, 0.0006989), (-0.01996, 9.957e-06, -0.02793), (-0.01996, 9.957e-06, 0.02793), (-2.272e-08, 0.06974, 0.03404), (-2.272e-08, 0.06974, -0.03404), (-3.247e-12, 9.964e-06, -0.03404), (-3.247e-12, 9.964e-06, 0.03404), (-0.01996, 0.06974, 0.02793), (-0.01996, 0.06974, -0.02793), (-0.03997, 0.06974, 0.01618), (-0.03997, 0.06974, -0.01618), (-0.01997, -0.0266, 0.0006989), (8.668e-09, -0.0266, 0.0006989), (-0.08806, 0.006982, -0.008092), (-0.08806, 0.006982, 0.008092), (-0.08806, 0.06276, -0.008092), (-0.08806, 0.06276, 0.008092), (-1.136e-08, 0.03487, -0.03404), (-0.01996, 0.03487, 0.02793), (-1.136e-08, 0.03487, 0.03404), (-0.01996, 0.03487, -0.02793), (-0.03997, 0.03487, -0.01618), (-0.03997, 0.03487, 0.01618), (-0.09997, 0.03487, -0.008092), (-0.09997, 0.03487, 0.008092)], [], [(12, 3, 13), (10, 3, 12), (24, 23, 4, 0), (24, 0, 16, 26), (11, 3, 2, 7), (23, 20, 8, 4), (21, 25, 1, 5), (22, 21, 5, 9), (13, 3, 11), (6, 2, 3, 10), (4, 8, 15, 14), (0, 4, 14), (5, 1, 14), (9, 5, 14, 15), (1, 0, 14), (27, 26, 16, 17), (0, 1, 17, 16), (12, 13, 18, 19), (25, 12, 19, 27), (1, 25, 27, 17), (19, 18, 26, 27), (6, 10, 21, 22), (10, 12, 25, 21), (11, 7, 20, 23), (13, 24, 26, 18), (13, 11, 23, 24)])
me_4_tail_4.polygons.foreach_set('use_smooth', [True] * 26)
_uv = me_4_tail_4.uv_layers.new(name='UVMap')
_uv.uv.foreach_set('vector', [0.625, 0.0, 0.625, 0.0, 0.375, 0.0, 0.75, 0.75, 0.75, 0.75, 0.875, 0.75, 0.125, 0.75, 0.25, 0.75, 0.25, 0.75, 0.125, 0.75, 0.125, 0.75, 0.125, 0.75, 0.125, 0.75, 0.125, 0.75, 0.25, 0.75, 0.25, 0.75, 0.375, 0.75, 0.375, 0.75, 0.25, 0.75, 0.375, 0.75, 0.375, 0.75, 0.25, 0.75, 0.75, 0.75, 0.875, 0.75, 0.875, 0.75, 0.75, 0.75, 0.625, 0.75, 0.75, 0.75, 0.75, 0.75, 0.625, 0.75, 0.125, 0.75, 0.125, 0.75, 0.25, 0.75, 0.625, 0.75, 0.625, 0.75, 0.75, 0.75, 0.75, 0.75, 0.25, 0.75, 0.375, 0.75, 0.375, 0.75, 0.25, 0.75, 0.125, 0.75, 0.25, 0.75, 0.125, 0.75, 0.75, 0.75, 0.875, 0.75, 0.75, 0.75, 0.625, 0.75, 0.75, 0.75, 0.75, 0.75, 0.625, 0.75, 0.625, 0.0, 0.375, 0.0, 0.625, 0.0, 0.625, 0.0, 0.375, 0.0, 0.375, 0.0, 0.625, 0.0, 0.375, 0.0, 0.625, 0.0, 0.625, 0.0, 0.375, 0.0, 0.625, 0.0, 0.375, 0.0, 0.375, 0.0, 0.625, 0.0, 0.875, 0.75, 0.875, 0.75, 0.875, 0.75, 0.875, 0.75, 0.875, 0.75, 0.875, 0.75, 0.875, 0.75, 0.875, 0.75, 0.625, 0.0, 0.375, 0.0, 0.375, 0.0, 0.625, 0.0, 0.625, 0.75, 0.75, 0.75, 0.75, 0.75, 0.625, 0.75, 0.75, 0.75, 0.875, 0.75, 0.875, 0.75, 0.75, 0.75, 0.25, 0.75, 0.375, 0.75, 0.375, 0.75, 0.25, 0.75, 0.125, 0.75, 0.125, 0.75, 0.125, 0.75, 0.125, 0.75, 0.125, 0.75, 0.25, 0.75, 0.25, 0.75, 0.125, 0.75])
me_4_tail_4.use_remesh_fix_poles = True
me_4_tail_4.use_remesh_preserve_attributes = False
me_4_tail_4.use_mirror_vertex_groups = False
me_4_tail_4.update()
me_4_tail_5 = bpy.data.meshes.new('4-tail-5')
me_4_tail_5.from_pydata([(-0.03597, 8.956e-06, -0.01457), (-0.03597, 8.956e-06, 0.01457), (-2.825e-08, 0.08671, 0.000629), (-0.01798, 0.08671, 0.000629), (-0.01796, 8.961e-06, -0.02513), (-0.01796, 8.961e-06, 0.02513), (-2.045e-08, 0.06276, 0.03064), (-2.045e-08, 0.06276, -0.03064), (-2.922e-12, 8.967e-06, -0.03064), (-2.922e-12, 8.967e-06, 0.03064), (-0.01796, 0.06276, 0.02513), (-0.01796, 0.06276, -0.02513), (-0.03597, 0.06276, 0.01457), (-0.03597, 0.06276, -0.01457), (-0.01798, -0.02394, 0.000629), (7.801e-09, -0.02394, 0.000629), (-0.07364, 0.0157, -0.007283), (-0.07364, 0.0157, 0.007283), (-0.06597, 0.04707, -0.007283), (-0.06597, 0.04707, 0.007283)], [], [(12, 3, 13), (10, 3, 12), (13, 11, 4, 0), (13, 0, 16, 18), (11, 3, 2, 7), (11, 7, 8, 4), (10, 12, 1, 5), (6, 10, 5, 9), (13, 3, 11), (6, 2, 3, 10), (4, 8, 15, 14), (0, 4, 14), (5, 1, 14), (9, 5, 14, 15), (1, 0, 14), (19, 18, 16, 17), (0, 1, 17, 16), (12, 13, 18, 19), (1, 12, 19, 17)])
me_4_tail_5.polygons.foreach_set('use_smooth', [True] * 19)
_uv = me_4_tail_5.uv_layers.new(name='UVMap')
_uv.uv.foreach_set('vector', [0.625, 0.0, 0.625, 0.0, 0.375, 0.0, 0.75, 0.75, 0.75, 0.75, 0.875, 0.75, 0.125, 0.75, 0.25, 0.75, 0.25, 0.75, 0.125, 0.75, 0.125, 0.75, 0.125, 0.75, 0.125, 0.75, 0.125, 0.75, 0.25, 0.75, 0.25, 0.75, 0.375, 0.75, 0.375, 0.75, 0.25, 0.75, 0.375, 0.75, 0.375, 0.75, 0.25, 0.75, 0.75, 0.75, 0.875, 0.75, 0.875, 0.75, 0.75, 0.75, 0.625, 0.75, 0.75, 0.75, 0.75, 0.75, 0.625, 0.75, 0.125, 0.75, 0.125, 0.75, 0.25, 0.75, 0.625, 0.75, 0.625, 0.75, 0.75, 0.75, 0.75, 0.75, 0.25, 0.75, 0.375, 0.75, 0.375, 0.75, 0.25, 0.75, 0.125, 0.75, 0.25, 0.75, 0.125, 0.75, 0.75, 0.75, 0.875, 0.75, 0.75, 0.75, 0.625, 0.75, 0.75, 0.75, 0.75, 0.75, 0.625, 0.75, 0.625, 0.0, 0.375, 0.0, 0.625, 0.0, 0.625, 0.0, 0.375, 0.0, 0.375, 0.0, 0.625, 0.0, 0.375, 0.0, 0.625, 0.0, 0.625, 0.0, 0.375, 0.0, 0.625, 0.0, 0.375, 0.0, 0.375, 0.0, 0.625, 0.0, 0.875, 0.75, 0.875, 0.75, 0.875, 0.75, 0.875, 0.75])
me_4_tail_5.use_remesh_fix_poles = True
me_4_tail_5.use_remesh_preserve_attributes = False
me_4_tail_5.use_mirror_vertex_groups = False
me_4_tail_5.update()
me_4_tail_6 = bpy.data.meshes.new('4-tail-6')
me_4_tail_6.from_pydata([(-0.03237, 8.06e-06, -0.01311), (-0.03237, 8.06e-06, 0.01311), (-4.775e-08, 0.1465, 0.0004388), (-0.01557, 0.1465, 0.0004388), (-0.01617, 8.065e-06, -0.02262), (-0.01617, 8.065e-06, 0.02262), (-4.322e-08, 0.1326, 0.01934), (-4.322e-08, 0.1326, -0.01926), (-2.63e-12, 8.071e-06, -0.02757), (-2.63e-12, 8.071e-06, 0.02757), (-0.01556, 0.1326, 0.01588), (-0.01556, 0.1326, -0.01579), (-0.02691, 0.1326, 0.009219), (-0.02691, 0.1326, -0.009134), (-0.01618, -0.02155, 0.0005661), (7.021e-09, -0.02155, 0.0005661)], [], [(12, 3, 13), (10, 3, 12), (13, 11, 4, 0), (12, 13, 0, 1), (11, 3, 2, 7), (11, 7, 8, 4), (10, 12, 1, 5), (6, 10, 5, 9), (13, 3, 11), (6, 2, 3, 10), (4, 8, 15, 14), (0, 4, 14), (5, 1, 14), (9, 5, 14, 15), (1, 0, 14)])
me_4_tail_6.polygons.foreach_set('use_smooth', [True] * 15)
_uv = me_4_tail_6.uv_layers.new(name='UVMap')
_uv.uv.foreach_set('vector', [0.625, 0.0, 0.625, 0.0, 0.375, 0.0, 0.75, 0.75, 0.75, 0.75, 0.875, 0.75, 0.125, 0.75, 0.25, 0.75, 0.25, 0.75, 0.125, 0.75, 0.625, 0.0, 0.375, 0.0, 0.375, 0.0, 0.625, 0.0, 0.25, 0.75, 0.25, 0.75, 0.375, 0.75, 0.375, 0.75, 0.25, 0.75, 0.375, 0.75, 0.375, 0.75, 0.25, 0.75, 0.75, 0.75, 0.875, 0.75, 0.875, 0.75, 0.75, 0.75, 0.625, 0.75, 0.75, 0.75, 0.75, 0.75, 0.625, 0.75, 0.125, 0.75, 0.125, 0.75, 0.25, 0.75, 0.625, 0.75, 0.625, 0.75, 0.75, 0.75, 0.75, 0.75, 0.25, 0.75, 0.375, 0.75, 0.375, 0.75, 0.25, 0.75, 0.125, 0.75, 0.25, 0.75, 0.125, 0.75, 0.75, 0.75, 0.875, 0.75, 0.75, 0.75, 0.625, 0.75, 0.75, 0.75, 0.75, 0.75, 0.625, 0.75, 0.625, 0.0, 0.375, 0.0, 0.625, 0.0])
me_4_tail_6.use_remesh_fix_poles = True
me_4_tail_6.use_remesh_preserve_attributes = False
me_4_tail_6.use_mirror_vertex_groups = False
me_4_tail_6.update()
me_cube = bpy.data.meshes.new('Cube')
me_cube.from_pydata([(-0.005063, 0.0005626, -0.005089), (-0.005046, -0.002591, 0.004513), (-0.004257, 0.4, -0.004379), (-0.004254, 0.4021, 0.003871), (0.005063, 0.0005626, -0.005089), (0.005046, -0.002591, 0.004513), (0.004257, 0.4, -0.004379), (0.004254, 0.4021, 0.003871), (-0.005341, 0.2659, 0.02682), (-0.005341, 0.1341, 0.02682), (-0.005245, 0.1325, 0.03728), (-0.005245, 0.2674, 0.03728), (0.005341, 0.1341, 0.02682), (0.005341, 0.2659, 0.02682), (0.005245, 0.2674, 0.03728), (0.005245, 0.1325, 0.03728)], [], [(8, 11, 3, 2), (2, 3, 7, 6), (12, 15, 5, 4), (4, 5, 1, 0), (9, 12, 4, 0), (15, 10, 1, 5), (7, 3, 11, 14), (14, 11, 10, 15), (2, 6, 13, 8), (8, 13, 12, 9), (6, 7, 14, 13), (13, 14, 15, 12), (0, 1, 10, 9), (9, 10, 11, 8)])
me_cube.polygons.foreach_set('use_smooth', [True] * 14)
_uv = me_cube.uv_layers.new(name='UVMap')
_uv.uv.foreach_set('vector', [0.375, 0.1667, 0.625, 0.1667, 0.625, 0.25, 0.375, 0.25, 0.375, 0.25, 0.625, 0.25, 0.625, 0.5, 0.375, 0.5, 0.375, 0.6667, 0.625, 0.6667, 0.625, 0.75, 0.375, 0.75, 0.375, 0.75, 0.625, 0.75, 0.625, 1.0, 0.375, 1.0, 0.125, 0.6667, 0.375, 0.6667, 0.375, 0.75, 0.125, 0.75, 0.625, 0.6667, 0.875, 0.6667, 0.875, 0.75, 0.625, 0.75, 0.625, 0.5, 0.875, 0.5, 0.875, 0.5833, 0.625, 0.5833, 0.625, 0.5833, 0.875, 0.5833, 0.875, 0.6667, 0.625, 0.6667, 0.125, 0.5, 0.375, 0.5, 0.375, 0.5833, 0.125, 0.5833, 0.125, 0.5833, 0.375, 0.5833, 0.375, 0.6667, 0.125, 0.6667, 0.375, 0.5, 0.625, 0.5, 0.625, 0.5833, 0.375, 0.5833, 0.375, 0.5833, 0.625, 0.5833, 0.625, 0.6667, 0.375, 0.6667, 0.375, 0.0, 0.625, 0.0, 0.625, 0.08333, 0.375, 0.08333, 0.375, 0.08333, 0.625, 0.08333, 0.625, 0.1667, 0.375, 0.1667])
me_cube.use_remesh_fix_poles = True
me_cube.use_remesh_preserve_attributes = False
me_cube.use_mirror_vertex_groups = False
me_cube.update()

# ---- objects
ob_02_body = bpy.data.objects.new('02-body', me_3_body)
ob_00_upper_leg = bpy.data.objects.new('00-upper-leg', me_0_upper_leg)
ob_03_head = bpy.data.objects.new('03-head', me_4_head)
ob_01_lower_leg = bpy.data.objects.new('01-lower-leg', me_1_lower_leg)
ob_04_tail_0 = bpy.data.objects.new('04-tail-0', me_4_tail_0)
ob_05_tail_1 = bpy.data.objects.new('05-tail-1', me_4_tail_1)
ob_06_tail_2 = bpy.data.objects.new('06-tail-2', me_4_tail_2)
ob_07_tail_3 = bpy.data.objects.new('07-tail-3', me_4_tail_3)
ob_08_tail_4 = bpy.data.objects.new('08-tail-4', me_4_tail_4)
ob_09_tail_5 = bpy.data.objects.new('09-tail-5', me_4_tail_5)
ob_10_tail_6 = bpy.data.objects.new('10-tail-6', me_4_tail_6)
ob_11_antenna = bpy.data.objects.new('11-antenna', me_cube)

# ---- transforms, parenting, visibility, modifiers, constraints
ob_02_body.location = (0.0, 0.0, 0.0)
ob_02_body.lineart.crease_threshold = 0.0
_m = ob_02_body.modifiers.new('Mirror', 'MIRROR')
_m.use_clip = True
ob_00_upper_leg.location = (0.08, 0.0, 0.0)
ob_00_upper_leg.rotation_euler = (0.0, -0.0, -1.571)
ob_00_upper_leg.lineart.crease_threshold = 0.0
ob_03_head.location = (1.4e-17, 0.2505, 0.0409)
ob_03_head.lineart.crease_threshold = 0.0
ob_01_lower_leg.location = (0.34, 0.0, 0.0)
ob_01_lower_leg.rotation_euler = (0.0, -0.0, -1.571)
ob_01_lower_leg.lineart.crease_threshold = 0.0
ob_04_tail_0.location = (4.952e-08, -0.281, 0.03546)
ob_04_tail_0.rotation_euler = (0.1255, -4.079e-08, 3.142)
ob_04_tail_0.lineart.crease_threshold = 0.0
_m = ob_04_tail_0.modifiers.new('Mirror', 'MIRROR')
_m.use_clip = True
ob_05_tail_1.location = (6.81e-08, -0.3864, 0.04876)
ob_05_tail_1.rotation_euler = (0.1255, -4.079e-08, 3.142)
ob_05_tail_1.lineart.crease_threshold = 0.0
_m = ob_05_tail_1.modifiers.new('Mirror', 'MIRROR')
_m.use_clip = True
ob_06_tail_2.location = (8.487e-08, -0.4816, 0.06077)
ob_06_tail_2.rotation_euler = (0.1255, -4.079e-08, 3.142)
ob_06_tail_2.lineart.crease_threshold = 0.0
_m = ob_06_tail_2.modifiers.new('Mirror', 'MIRROR')
_m.use_clip = True
ob_07_tail_3.location = (9.993e-08, -0.567, 0.07155)
ob_07_tail_3.rotation_euler = (0.1255, -4.079e-08, 3.142)
ob_07_tail_3.lineart.crease_threshold = 0.0
_m = ob_07_tail_3.modifiers.new('Mirror', 'MIRROR')
_m.use_clip = True
ob_08_tail_4.location = (1.135e-07, -0.644, 0.08127)
ob_08_tail_4.rotation_euler = (0.1255, -4.079e-08, 3.142)
ob_08_tail_4.lineart.crease_threshold = 0.0
_m = ob_08_tail_4.modifiers.new('Mirror', 'MIRROR')
_m.use_clip = True
ob_09_tail_5.location = (1.257e-07, -0.7132, 0.09)
ob_09_tail_5.rotation_euler = (0.1255, -4.079e-08, 3.142)
ob_09_tail_5.lineart.crease_threshold = 0.0
_m = ob_09_tail_5.modifiers.new('Mirror', 'MIRROR')
_m.use_clip = True
ob_10_tail_6.location = (1.366e-07, -0.7752, 0.09782)
ob_10_tail_6.rotation_euler = (0.1255, -4.079e-08, 3.142)
ob_10_tail_6.lineart.crease_threshold = 0.0
_m = ob_10_tail_6.modifiers.new('Mirror', 'MIRROR')
_m.use_clip = True
ob_11_antenna.location = (0.04504, 0.3152, 0.08223)
ob_11_antenna.lineart.crease_threshold = 0.0

# ---- collection membership
scene.collection.objects.link(ob_02_body)
scene.collection.objects.link(ob_00_upper_leg)
scene.collection.objects.link(ob_03_head)
scene.collection.objects.link(ob_01_lower_leg)
scene.collection.objects.link(ob_04_tail_0)
scene.collection.objects.link(ob_05_tail_1)
scene.collection.objects.link(ob_06_tail_2)
scene.collection.objects.link(ob_07_tail_3)
scene.collection.objects.link(ob_08_tail_4)
scene.collection.objects.link(ob_09_tail_5)
scene.collection.objects.link(ob_10_tail_6)
scene.collection.objects.link(ob_11_antenna)

# ---- scene / render settings (as saved in the file)
scene.frame_start = 1; scene.frame_end = 250; scene.frame_set(1)
scene.render.engine = 'BLENDER_EEVEE_NEXT'
scene.cycles.use_denoising = False
scene.cycles.samples = 128
scene.cycles.sampling_pattern = 'TABULATED_SOBOL'
scene.cycles.use_adaptive_sampling = False
scene.cycles.use_light_tree = False
scene.view_settings.view_transform = 'Filmic'
bpy.context.view_layer.update()

# ---- added for rendering (the .blend has no active camera and no usable light): camera, sun
cam_auto = bpy.data.cameras.new('AutoCamera')
cam_auto.lens = 50.0
cam_auto.sensor_width = 36.0
cam_auto.clip_end = 1000.0
ob_auto_camera = bpy.data.objects.new('AutoCamera', cam_auto)
scene.collection.objects.link(ob_auto_camera)
ob_auto_camera.location = (1.95004, -2.13076, 1.39444)
ob_auto_camera.rotation_euler = (1.09748, -7.21219e-08, 0.694738)
scene.camera = ob_auto_camera
light_auto_sun = bpy.data.lights.new('AutoSun', 'SUN')
light_auto_sun.energy = 3.0
light_auto_sun.angle = 0.0523599
ob_auto_sun = bpy.data.objects.new('AutoSun', light_auto_sun)
scene.collection.objects.link(ob_auto_sun)
ob_auto_sun.rotation_euler = (0.872665, 0.174533, 0.523599)
bpy.context.view_layer.update()
